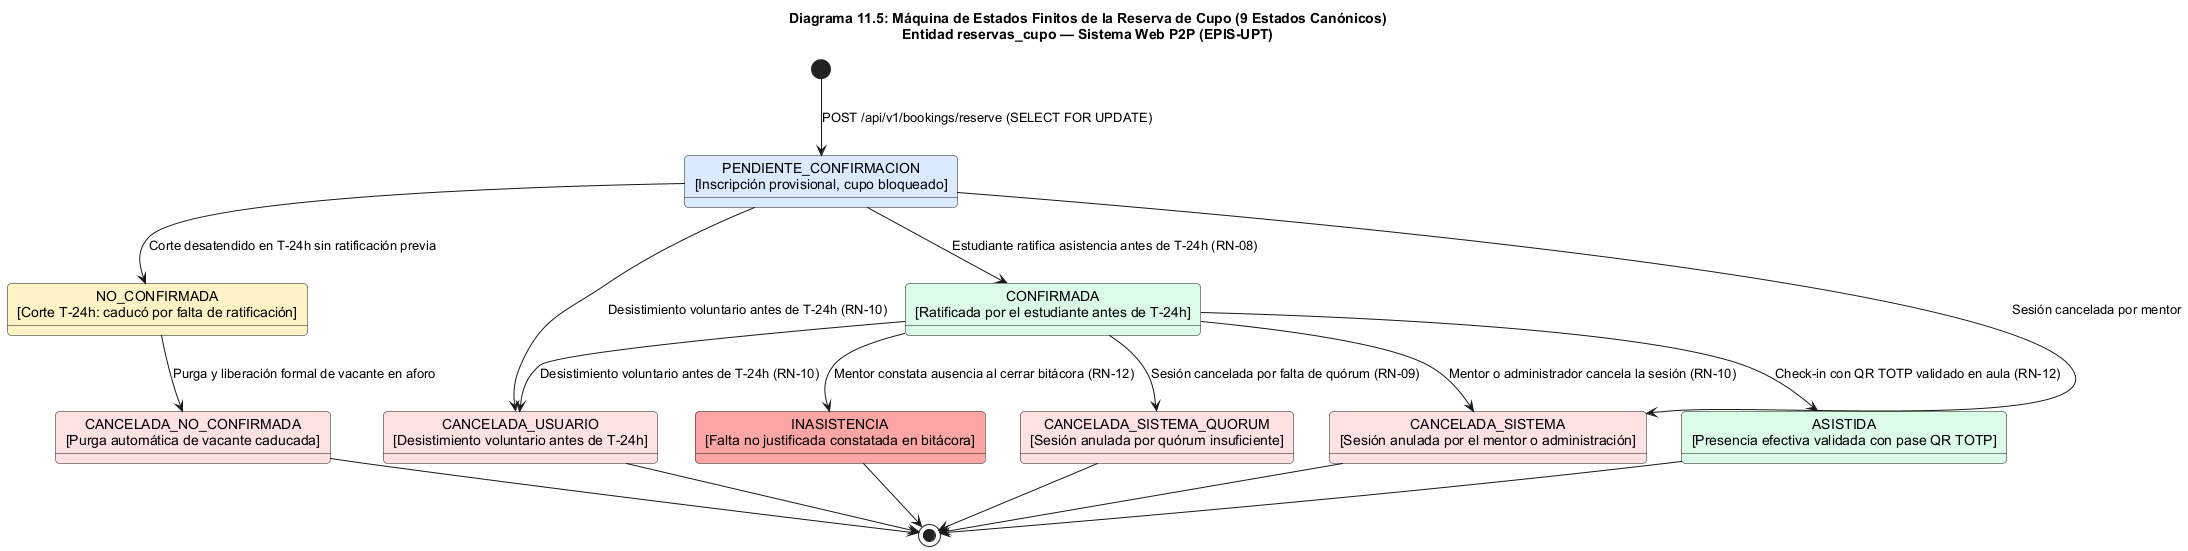

The diagram above was rendered by PlantUML. Its source (embedded in the PNG):
@startuml
title Diagrama 11.5: Máquina de Estados Finitos de la Reserva de Cupo (9 Estados Canónicos)\nEntidad reservas_cupo — Sistema Web P2P (EPIS-UPT)

skinparam shadowing false
skinparam defaultFontName Arial
skinparam roundcorner 8
skinparam fontSize 10

state "PENDIENTE_CONFIRMACION\n[Inscripción provisional, cupo bloqueado]" as R_Pendiente #DBEAFE
state "CONFIRMADA\n[Ratificada por el estudiante antes de T-24h]" as R_Confirmada #DCFCE7
state "CANCELADA_USUARIO\n[Desistimiento voluntario antes de T-24h]" as R_CancUsuario #FEE2E2
state "NO_CONFIRMADA\n[Corte T-24h: caducó por falta de ratificación]" as R_NoConf #FEF3C7
state "CANCELADA_NO_CONFIRMADA\n[Purga automática de vacante caducada]" as R_CancNoConf #FEE2E2
state "CANCELADA_SISTEMA\n[Sesión anulada por el mentor o administración]" as R_CancSistema #FEE2E2
state "CANCELADA_SISTEMA_QUORUM\n[Sesión anulada por quórum insuficiente]" as R_CancQuorum #FEE2E2
state "ASISTIDA\n[Presencia efectiva validada con pase QR TOTP]" as R_Asistida #DCFCE7
state "INASISTENCIA\n[Falta no justificada constatada en bitácora]" as R_Inasistencia #FCA5A5

[*] --> R_Pendiente : POST /api/v1/bookings/reserve (SELECT FOR UPDATE)

R_Pendiente --> R_Confirmada : Estudiante ratifica asistencia antes de T-24h (RN-08)
R_Pendiente --> R_CancUsuario : Desistimiento voluntario antes de T-24h (RN-10)
R_Confirmada --> R_CancUsuario : Desistimiento voluntario antes de T-24h (RN-10)

R_Pendiente --> R_NoConf : Corte desatendido en T-24h sin ratificación previa
R_NoConf --> R_CancNoConf : Purga y liberación formal de vacante en aforo

R_Confirmada --> R_CancSistema : Mentor o administrador cancela la sesión (RN-10)
R_Confirmada --> R_CancQuorum : Sesión cancelada por falta de quórum (RN-09)
R_Pendiente --> R_CancSistema : Sesión cancelada por mentor

R_Confirmada --> R_Asistida : Check-in con QR TOTP validado en aula (RN-12)
R_Confirmada --> R_Inasistencia : Mentor constata ausencia al cerrar bitácora (RN-12)

R_CancUsuario --> [*]
R_CancNoConf --> [*]
R_CancSistema --> [*]
R_CancQuorum --> [*]
R_Asistida --> [*]
R_Inasistencia --> [*]
@enduml